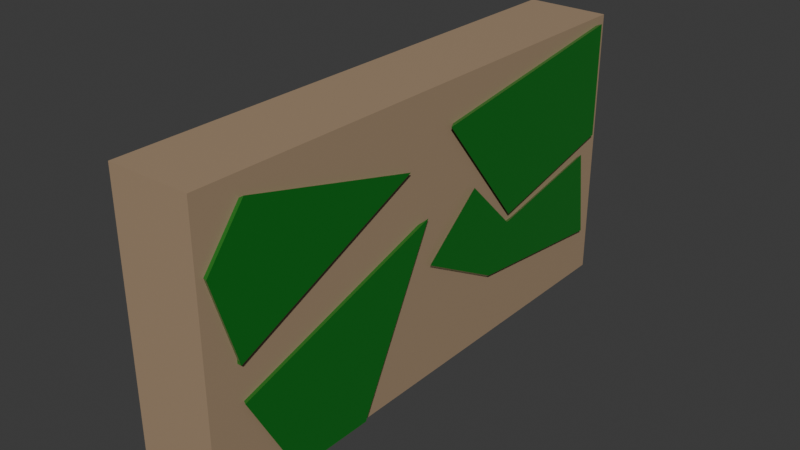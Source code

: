 # Source: wall2.blend  (saved by Blender 5.0.118; exported with 4.5.12 LTS)
import bpy
from mathutils import Matrix  # noqa: F401  (used for matrix-valued properties, if any)

bpy.ops.wm.read_factory_settings(use_empty=True)
scene = bpy.context.scene
scene.name = 'Scene'

# ---- collections
col_collection = bpy.data.collections.new('Collection'); scene.collection.children.link(col_collection)

# ---- materials (node trees are filled in below, after node groups)
mat_material_002 = bpy.data.materials.new('Material.002')
mat_material_005 = bpy.data.materials.new('Material.005')

# ---- material node trees
mat_material_002.use_nodes = True; mat_material_002.node_tree.nodes.clear()
_N = mat_material_002.node_tree.nodes; _L = mat_material_002.node_tree.links
n0 = _N.new('ShaderNodeBsdfPrincipled'); n0.name = 'Principled BSDF'; n0.location = (-200, 100)
n0.inputs[0].default_value = (0.3908, 0.2753, 0.1726, 1.0)
n1 = _N.new('ShaderNodeOutputMaterial'); n1.name = 'Material Output'; n1.location = (200, 100)
_L.new(n0.outputs[0], n1.inputs[0])
n1.is_active_output = True
mat_material_005.use_nodes = True; mat_material_005.node_tree.nodes.clear()
_N = mat_material_005.node_tree.nodes; _L = mat_material_005.node_tree.links
n0 = _N.new('ShaderNodeBsdfPrincipled'); n0.name = 'Principled BSDF'; n0.location = (-200, 100)
n0.inputs[0].default_value = (0.01113, 0.1753, 0.01561, 1.0)
n0.inputs[2].default_value = 0.1962
n1 = _N.new('ShaderNodeOutputMaterial'); n1.name = 'Material Output'; n1.location = (200, 100)
_L.new(n0.outputs[0], n1.inputs[0])
n1.is_active_output = True

# ---- world
world_world = bpy.data.worlds.new('World'); scene.world = world_world
world_world.use_nodes = True; world_world.node_tree.nodes.clear()
_N = world_world.node_tree.nodes; _L = world_world.node_tree.links
n0 = _N.new('ShaderNodeOutputWorld'); n0.name = 'World Output'; n0.location = (200, 100)
n1 = _N.new('ShaderNodeBackground'); n1.name = 'Background'; n1.location = (-200, 100)
n1.inputs[0].default_value = (0.05088, 0.05088, 0.05088, 1.0)
_L.new(n1.outputs[0], n0.inputs[0])
n0.is_active_output = True
world_world.color = (0.05088, 0.05088, 0.05088)
world_world.sun_shadow_jitter_overblur = 0.0

# ---- meshes
me_cube_001 = bpy.data.meshes.new('Cube.001')
me_cube_001.from_pydata([(0.795, -0.9801, -0.9585), (0.795, 5.779, -0.9424), (0.795, -0.9568, -2.632), (0.795, 5.802, -2.616), (-0.8732, -0.9801, -0.9585), (-0.8732, 5.779, -0.9424), (-0.8732, -0.9568, -2.632), (-0.8732, 5.802, -2.616), (0.795, -1.03, 2.66), (0.795, 5.728, 2.676), (0.795, -1.007, 0.986), (0.795, 5.752, 1.002), (-0.8732, -1.03, 2.66), (-0.8732, 5.728, 2.676), (-0.8732, -1.007, 0.986), (-0.8732, 5.752, 1.002), (-0.9607, 4.569, -2.437), (-0.9607, 4.098, -0.7586), (0.7075, 5.719, -1.942), (0.7075, 3.719, -1.947), (0.7075, 5.707, -1.113), (0.7075, 3.707, -1.118), (-0.9607, 0.5139, 0.4017), (-0.9607, -0.6231, 2.212), (-0.9607, 2.58, 2.357), (-0.9607, 0.577, 2.606), (0.7075, 2.592, 1.527), (0.7075, 0.592, 1.523), (0.7075, 2.58, 2.357), (0.7075, 0.5805, 2.352), (-0.9607, 1.998, -2.522), (-0.9607, -0.7967, -2.529), (-0.9607, 2.792, -1.052), (-0.9607, -0.03483, -0.1337), (0.7075, 1.998, -2.522), (0.7075, -0.001621, -2.527), (0.7075, 1.987, -1.692), (0.7075, -0.01313, -1.697), (-0.9607, 5.707, 1.016), (-0.9607, 1.75, 0.1693), (-0.9607, 5.695, 1.846), (-0.9607, 3.419, 2.351), (0.7075, 5.707, 1.016), (0.7075, 3.707, 1.012), (0.7075, 5.695, 1.846), (0.7075, 3.696, 1.841), (-0.1791, 3.225, -2.129), (-0.9607, 2.98, -1.033), (-0.9607, 2.373, -2.322), (-0.2624, 3.258, -0.4467), (-0.9607, 2.892, 0.1338), (-0.9607, 1.64, -0.4928)], [], [(5, 1, 11, 15), (0, 4, 6, 2), (3, 2, 6, 7), (7, 6, 4, 5), (5, 1, 3, 7), (1, 0, 2, 3), (5, 4, 0, 1), (8, 12, 14, 10), (4, 5, 15, 14), (15, 14, 12, 13), (13, 9, 11, 15), (9, 8, 10, 11), (13, 12, 8, 9), (20, 21, 19, 18), (17, 20, 18, 16), (22, 23, 25, 24), (24, 25, 29, 28), (28, 29, 27, 26), (26, 27, 23, 22), (24, 28, 26, 22), (29, 25, 23, 27), (30, 31, 33, 32), (32, 33, 37, 36), (36, 37, 35, 34), (34, 35, 31, 30), (32, 36, 34, 30), (37, 33, 31, 35), (38, 39, 41, 40), (40, 41, 45, 44), (44, 45, 43, 42), (42, 43, 39, 38), (40, 44, 42, 38), (45, 41, 39, 43), (0, 4, 14, 15, 11, 10), (46, 47, 48), (49, 50, 51), (18, 19, 46, 48, 16), (16, 48, 47, 51, 50, 17), (21, 49, 51, 47, 46, 19), (17, 50, 49, 21, 20)])
me_cube_001.polygons.foreach_set('material_index', [0, 0, 0, 0, 0, 0, 0, 0, 0, 0, 0, 0, 0, 0, 1, 1, 1, 0, 1, 1, 1, 1, 1, 0, 1, 1, 1, 1, 1, 0, 1, 1, 1, 0, 1, 1, 1, 1, 1, 1])
_uv = me_cube_001.uv_layers.new(name='UVMap')
_uv.uv.foreach_set('vector', [0.125, 0.5, 0.375, 0.5, 0.375, 0.75, 0.375, 1.0, 0.625, 0.5, 0.875, 0.5, 0.875, 0.75, 0.625, 0.75, 0.375, 0.75, 0.625, 0.75, 0.625, 1.0, 0.375, 1.0, 0.375, 0.0, 0.625, 0.0, 0.625, 0.25, 0.375, 0.25, 0.125, 0.5, 0.375, 0.5, 0.375, 0.75, 0.125, 0.75, 0.375, 0.5, 0.625, 0.5, 0.625, 0.75, 0.375, 0.75, 0.375, 0.25, 0.625, 0.25, 0.625, 0.5, 0.375, 0.5, 0.625, 0.5, 0.875, 0.5, 0.875, 0.75, 0.625, 0.75, 0.0, 0.0, 0.0, 0.0, 0.0, 0.0, 0.0, 0.0, 0.375, 0.0, 0.625, 0.0, 0.625, 0.25, 0.375, 0.25, 0.125, 0.5, 0.375, 0.5, 0.375, 0.75, 0.125, 0.75, 0.375, 0.5, 0.625, 0.5, 0.625, 0.75, 0.375, 0.75, 0.375, 0.25, 0.625, 0.25, 0.625, 0.5, 0.375, 0.5, 0.375, 0.5, 0.625, 0.5, 0.625, 0.75, 0.375, 0.75, 0.125, 0.5, 0.375, 0.5, 0.375, 0.75, 0.125, 0.75, 0.375, 0.0, 0.625, 0.0, 0.625, 0.25, 0.375, 0.25, 0.375, 0.25, 0.625, 0.25, 0.625, 0.5, 0.375, 0.5, 0.375, 0.5, 0.625, 0.5, 0.625, 0.75, 0.375, 0.75, 0.375, 0.75, 0.625, 0.75, 0.625, 1.0, 0.375, 1.0, 0.125, 0.5, 0.375, 0.5, 0.375, 0.75, 0.125, 0.75, 0.625, 0.5, 0.875, 0.5, 0.875, 0.75, 0.625, 0.75, 0.375, 0.0, 0.625, 0.0, 0.625, 0.25, 0.375, 0.25, 0.375, 0.25, 0.625, 0.25, 0.625, 0.5, 0.375, 0.5, 0.375, 0.5, 0.625, 0.5, 0.625, 0.75, 0.375, 0.75, 0.375, 0.75, 0.625, 0.75, 0.625, 1.0, 0.375, 1.0, 0.125, 0.5, 0.375, 0.5, 0.375, 0.75, 0.125, 0.75, 0.625, 0.5, 0.875, 0.5, 0.875, 0.75, 0.625, 0.75, 0.375, 0.0, 0.625, 0.0, 0.625, 0.25, 0.375, 0.25, 0.375, 0.25, 0.625, 0.25, 0.625, 0.5, 0.375, 0.5, 0.375, 0.5, 0.625, 0.5, 0.625, 0.75, 0.375, 0.75, 0.375, 0.75, 0.625, 0.75, 0.625, 1.0, 0.375, 1.0, 0.125, 0.5, 0.375, 0.5, 0.375, 0.75, 0.125, 0.75, 0.625, 0.5, 0.875, 0.5, 0.875, 0.75, 0.625, 0.75, 0.625, 0.5, 0.875, 0.5, 0.625, 1.0, 0.375, 1.0, 0.375, 0.75, 0.625, 0.75, 0.625, 0.8829, 0.875, 0.6525, 0.5115, 0.5, 0.7704, 0.5, 0.5493, 0.25, 0.75, 0.375, 0.375, 0.75, 0.625, 0.75, 0.625, 0.8829, 0.5115, 0.5, 0.375, 1.0, 0.375, 0.0, 0.5115, 0.0, 0.625, 0.09749, 0.625, 0.1525, 0.5493, 0.25, 0.375, 0.25, 0.625, 0.5, 0.7704, 0.5, 0.75, 0.375, 0.875, 0.6525, 0.7579, 0.75, 0.625, 0.75, 0.375, 0.25, 0.5493, 0.25, 0.625, 0.3546, 0.625, 0.5, 0.375, 0.5])
me_cube_001.materials.append(mat_material_002)
me_cube_001.materials.append(mat_material_005)
me_cube_001.update()

# ---- objects
ob_cube_001 = bpy.data.objects.new('Cube.001', me_cube_001)

# ---- transforms, parenting, visibility, modifiers, constraints
ob_cube_001.location = (0.0469, 0.2082, 5.847)
ob_cube_001.rotation_euler = (-1.577, -0.0, 3.142)
ob_cube_001.scale = (1.199, 1.0, 2.411)

# ---- collection membership
col_collection.objects.link(ob_cube_001)

# ---- scene / render settings (as saved in the file)
scene.frame_start = 1; scene.frame_end = 250; scene.frame_set(1)
scene.render.engine = 'BLENDER_EEVEE_NEXT'
scene.render.bake_bias = 0.0
scene.render.bake_samples = 0
scene.cycles.sampling_pattern = 'TABULATED_SOBOL'
scene.eevee.use_volume_custom_range = False
bpy.context.view_layer.update()

# ---- added for rendering (the .blend has no active camera and no usable light): camera, sun
cam_auto = bpy.data.cameras.new('AutoCamera')
cam_auto.lens = 50.0
cam_auto.sensor_width = 36.0
cam_auto.clip_end = 1000.0
ob_auto_camera = bpy.data.objects.new('AutoCamera', cam_auto)
scene.collection.objects.link(ob_auto_camera)
ob_auto_camera.location = (13.7738, -16.1837, 14.3628)
ob_auto_camera.rotation_euler = (1.09748, -7.21219e-08, 0.694738)
scene.camera = ob_auto_camera
light_auto_sun = bpy.data.lights.new('AutoSun', 'SUN')
light_auto_sun.energy = 3.0
light_auto_sun.angle = 0.0523599
ob_auto_sun = bpy.data.objects.new('AutoSun', light_auto_sun)
scene.collection.objects.link(ob_auto_sun)
ob_auto_sun.rotation_euler = (0.872665, 0.174533, 0.523599)
bpy.context.view_layer.update()

